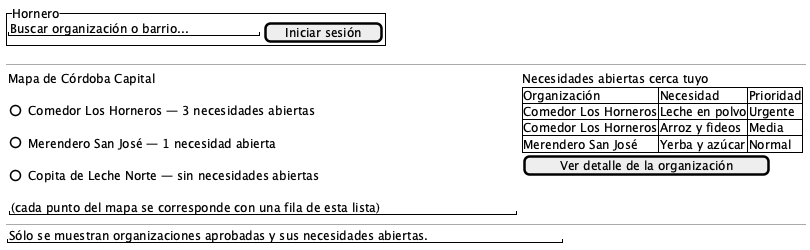

The diagram above was rendered by PlantUML. Its source (embedded in the PNG):
@startsalt
' Hornero — Wireframe (salt): mapa público de organizaciones y necesidades.
' Cubre CU-04 (consultar necesidades en el mapa). Acceso anónimo, sin cuenta.
' Boceto de baja fidelidad: no es una captura de la aplicación en ejecución.

skinparam backgroundColor #FFFFFF
skinparam defaultFontName Helvetica
skinparam defaultFontSize 12

{
  {^"Hornero" | "Buscar organización o barrio..." | [Iniciar sesión]}
  --
  {
    {
      Mapa de Córdoba Capital
      .
      ()  Comedor Los Horneros — 3 necesidades abiertas
      .
      ()  Merendero San José — 1 necesidad abierta
      .
      ()  Copita de Leche Norte — sin necesidades abiertas
      .
      "(cada punto del mapa se corresponde con una fila de esta lista)"
    } | {
      Necesidades abiertas cerca tuyo
      {#
        Organización | Necesidad | Prioridad
        Comedor Los Horneros | Leche en polvo | Urgente
        Comedor Los Horneros | Arroz y fideos | Media
        Merendero San José | Yerba y azúcar | Normal
      }
      [Ver detalle de la organización]
    }
  }
  --
  "Sólo se muestran organizaciones aprobadas y sus necesidades abiertas."
}
@endsalt